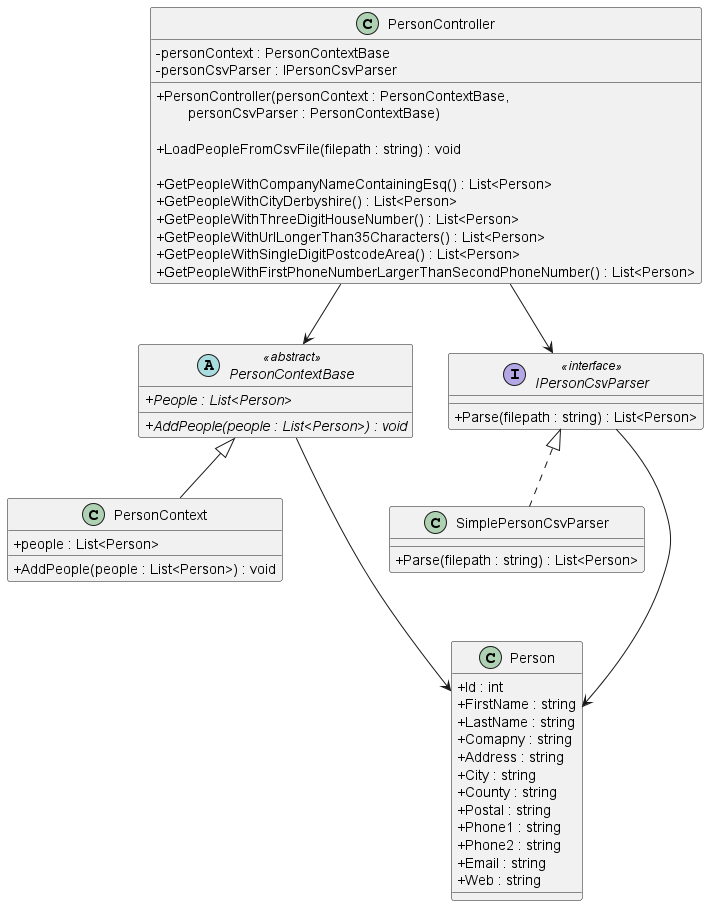

The diagram above was rendered by PlantUML. Its source (embedded in the PNG):
@startuml "PersonApp"
skinparam ClassAttributeIconSize 0

class PersonController {
    - personContext : PersonContextBase
    - personCsvParser : IPersonCsvParser

    + PersonController(personContext : PersonContextBase, \n        personCsvParser : PersonContextBase)

    + LoadPeopleFromCsvFile(filepath : string) : void

    + GetPeopleWithCompanyNameContainingEsq() : List<Person>
    + GetPeopleWithCityDerbyshire() : List<Person>
    + GetPeopleWithThreeDigitHouseNumber() : List<Person>
    + GetPeopleWithUrlLongerThan35Characters() : List<Person>
    + GetPeopleWithSingleDigitPostcodeArea() : List<Person>
    + GetPeopleWithFirstPhoneNumberLargerThanSecondPhoneNumber() : List<Person>
}

abstract PersonContextBase <<abstract>> {
    {abstract} + People : List<Person>

    {abstract} + AddPeople(people : List<Person>) : void
}

class PersonContext {
    + people : List<Person>

    + AddPeople(people : List<Person>) : void
}

interface IPersonCsvParser <<interface>> {
    + Parse(filepath : string) : List<Person>
}

class SimplePersonCsvParser {
    + Parse(filepath : string) : List<Person>
}

class Person {
    + Id : int
    + FirstName : string
    + LastName : string
    + Comapny : string
    + Address : string
    + City : string
    + County : string
    + Postal : string
    + Phone1 : string
    + Phone2 : string
    + Email : string
    + Web : string
}

PersonController --> PersonContextBase
PersonController --> IPersonCsvParser

PersonContextBase <|-- PersonContext
PersonContextBase ---> Person

IPersonCsvParser <|.. SimplePersonCsvParser
IPersonCsvParser ---> Person

@enduml